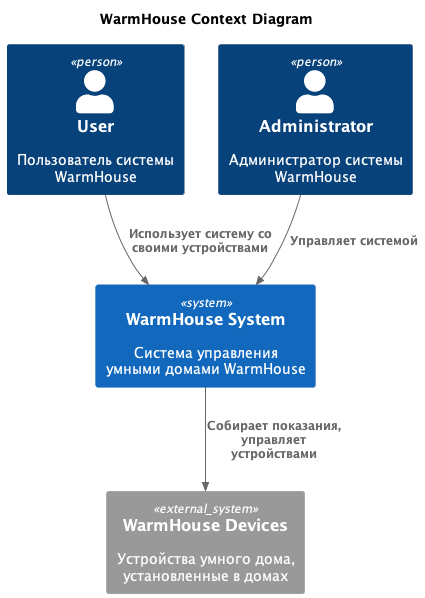

The diagram above was rendered by PlantUML. Its source (embedded in the PNG):
@startuml C4_context
title WarmHouse Context Diagram

top to bottom direction

!includeurl https://raw.githubusercontent.com/RicardoNiepel/C4-PlantUML/master/C4_Component.puml

Person(user, "User", "Пользователь системы WarmHouse")
Person(admin, "Administrator", "Администратор системы WarmHouse")
System(WarmHouseSystem, "WarmHouse System", "Система управления умными домами WarmHouse")

System_Ext(WarmHouseDevices, "WarmHouse Devices", "Устройства умного дома, установленные в домах")

Rel(user, WarmHouseSystem, "Использует систему со своими устройствами")
Rel(admin, WarmHouseSystem, "Управляет системой")
Rel(WarmHouseSystem, WarmHouseDevices, "Собирает показания, управляет устройствами")

@enduml